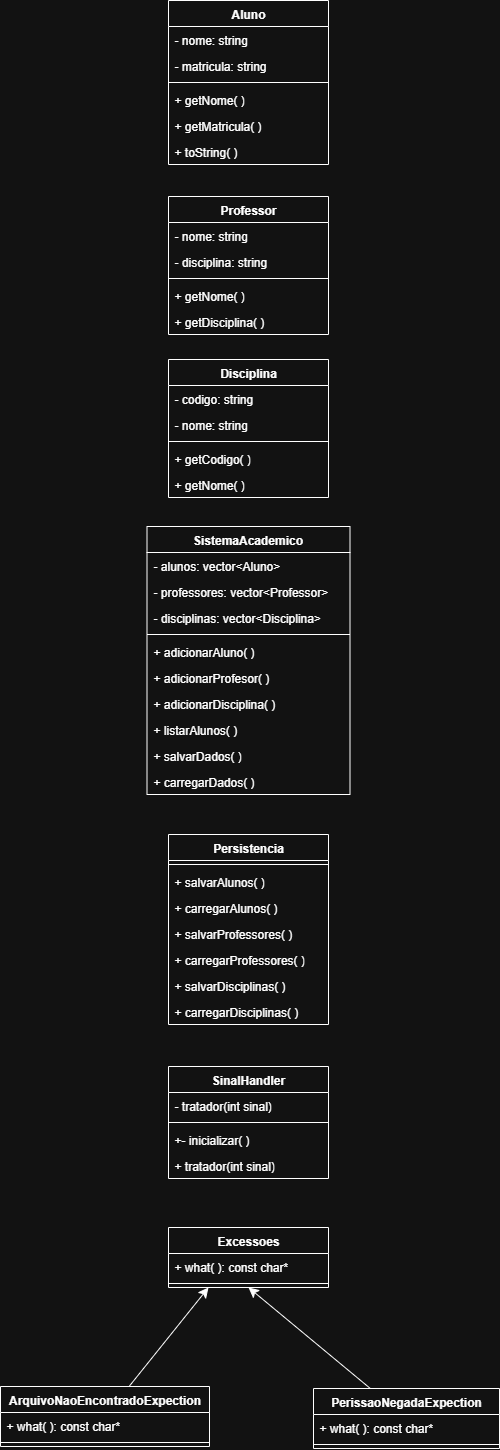

The diagram above was exported from draw.io. Its source (the exported page's mxGraphModel, read from the mxfile embedded in the PNG):
<mxGraphModel dx="1290" dy="1639" grid="0" gridSize="10" guides="1" tooltips="1" connect="1" arrows="1" fold="1" page="0" pageScale="1" pageWidth="827" pageHeight="1169" math="0" shadow="0">
  <root>
    <mxCell id="0" />
    <mxCell id="1" parent="0" />
    <mxCell id="GrqZBHS0P7RyxDaSYxjQ-4" value="Aluno" style="swimlane;fontStyle=1;align=center;verticalAlign=top;childLayout=stackLayout;horizontal=1;startSize=26;horizontalStack=0;resizeParent=1;resizeParentMax=0;resizeLast=0;collapsible=1;marginBottom=0;whiteSpace=wrap;html=1;" vertex="1" parent="1">
      <mxGeometry x="74" y="-557" width="160" height="164" as="geometry" />
    </mxCell>
    <mxCell id="GrqZBHS0P7RyxDaSYxjQ-5" value="- nome: string" style="text;strokeColor=none;fillColor=none;align=left;verticalAlign=top;spacingLeft=4;spacingRight=4;overflow=hidden;rotatable=0;points=[[0,0.5],[1,0.5]];portConstraint=eastwest;whiteSpace=wrap;html=1;" vertex="1" parent="GrqZBHS0P7RyxDaSYxjQ-4">
      <mxGeometry y="26" width="160" height="26" as="geometry" />
    </mxCell>
    <mxCell id="GrqZBHS0P7RyxDaSYxjQ-7" value="- matricula: string" style="text;strokeColor=none;fillColor=none;align=left;verticalAlign=top;spacingLeft=4;spacingRight=4;overflow=hidden;rotatable=0;points=[[0,0.5],[1,0.5]];portConstraint=eastwest;whiteSpace=wrap;html=1;" vertex="1" parent="GrqZBHS0P7RyxDaSYxjQ-4">
      <mxGeometry y="52" width="160" height="26" as="geometry" />
    </mxCell>
    <mxCell id="GrqZBHS0P7RyxDaSYxjQ-6" value="" style="line;strokeWidth=1;fillColor=none;align=left;verticalAlign=middle;spacingTop=-1;spacingLeft=3;spacingRight=3;rotatable=0;labelPosition=right;points=[];portConstraint=eastwest;strokeColor=inherit;" vertex="1" parent="GrqZBHS0P7RyxDaSYxjQ-4">
      <mxGeometry y="78" width="160" height="8" as="geometry" />
    </mxCell>
    <mxCell id="GrqZBHS0P7RyxDaSYxjQ-10" value="+ getNome( )" style="text;strokeColor=none;fillColor=none;align=left;verticalAlign=top;spacingLeft=4;spacingRight=4;overflow=hidden;rotatable=0;points=[[0,0.5],[1,0.5]];portConstraint=eastwest;whiteSpace=wrap;html=1;" vertex="1" parent="GrqZBHS0P7RyxDaSYxjQ-4">
      <mxGeometry y="86" width="160" height="26" as="geometry" />
    </mxCell>
    <mxCell id="GrqZBHS0P7RyxDaSYxjQ-9" value="+ getMatricula( )" style="text;strokeColor=none;fillColor=none;align=left;verticalAlign=top;spacingLeft=4;spacingRight=4;overflow=hidden;rotatable=0;points=[[0,0.5],[1,0.5]];portConstraint=eastwest;whiteSpace=wrap;html=1;" vertex="1" parent="GrqZBHS0P7RyxDaSYxjQ-4">
      <mxGeometry y="112" width="160" height="26" as="geometry" />
    </mxCell>
    <mxCell id="GrqZBHS0P7RyxDaSYxjQ-8" value="+ toString( )" style="text;strokeColor=none;fillColor=none;align=left;verticalAlign=top;spacingLeft=4;spacingRight=4;overflow=hidden;rotatable=0;points=[[0,0.5],[1,0.5]];portConstraint=eastwest;whiteSpace=wrap;html=1;" vertex="1" parent="GrqZBHS0P7RyxDaSYxjQ-4">
      <mxGeometry y="138" width="160" height="26" as="geometry" />
    </mxCell>
    <mxCell id="GrqZBHS0P7RyxDaSYxjQ-11" value="Professor" style="swimlane;fontStyle=1;align=center;verticalAlign=top;childLayout=stackLayout;horizontal=1;startSize=26;horizontalStack=0;resizeParent=1;resizeParentMax=0;resizeLast=0;collapsible=1;marginBottom=0;whiteSpace=wrap;html=1;" vertex="1" parent="1">
      <mxGeometry x="74" y="-361" width="160" height="138" as="geometry" />
    </mxCell>
    <mxCell id="GrqZBHS0P7RyxDaSYxjQ-12" value="- nome: string" style="text;strokeColor=none;fillColor=none;align=left;verticalAlign=top;spacingLeft=4;spacingRight=4;overflow=hidden;rotatable=0;points=[[0,0.5],[1,0.5]];portConstraint=eastwest;whiteSpace=wrap;html=1;" vertex="1" parent="GrqZBHS0P7RyxDaSYxjQ-11">
      <mxGeometry y="26" width="160" height="26" as="geometry" />
    </mxCell>
    <mxCell id="GrqZBHS0P7RyxDaSYxjQ-14" value="- disciplina: string" style="text;strokeColor=none;fillColor=none;align=left;verticalAlign=top;spacingLeft=4;spacingRight=4;overflow=hidden;rotatable=0;points=[[0,0.5],[1,0.5]];portConstraint=eastwest;whiteSpace=wrap;html=1;" vertex="1" parent="GrqZBHS0P7RyxDaSYxjQ-11">
      <mxGeometry y="52" width="160" height="26" as="geometry" />
    </mxCell>
    <mxCell id="GrqZBHS0P7RyxDaSYxjQ-13" value="" style="line;strokeWidth=1;fillColor=none;align=left;verticalAlign=middle;spacingTop=-1;spacingLeft=3;spacingRight=3;rotatable=0;labelPosition=right;points=[];portConstraint=eastwest;strokeColor=inherit;" vertex="1" parent="GrqZBHS0P7RyxDaSYxjQ-11">
      <mxGeometry y="78" width="160" height="8" as="geometry" />
    </mxCell>
    <mxCell id="GrqZBHS0P7RyxDaSYxjQ-16" value="+ getNome( )" style="text;strokeColor=none;fillColor=none;align=left;verticalAlign=top;spacingLeft=4;spacingRight=4;overflow=hidden;rotatable=0;points=[[0,0.5],[1,0.5]];portConstraint=eastwest;whiteSpace=wrap;html=1;" vertex="1" parent="GrqZBHS0P7RyxDaSYxjQ-11">
      <mxGeometry y="86" width="160" height="26" as="geometry" />
    </mxCell>
    <mxCell id="GrqZBHS0P7RyxDaSYxjQ-15" value="+ getDisciplina( )" style="text;strokeColor=none;fillColor=none;align=left;verticalAlign=top;spacingLeft=4;spacingRight=4;overflow=hidden;rotatable=0;points=[[0,0.5],[1,0.5]];portConstraint=eastwest;whiteSpace=wrap;html=1;" vertex="1" parent="GrqZBHS0P7RyxDaSYxjQ-11">
      <mxGeometry y="112" width="160" height="26" as="geometry" />
    </mxCell>
    <mxCell id="GrqZBHS0P7RyxDaSYxjQ-17" value="Disciplina" style="swimlane;fontStyle=1;align=center;verticalAlign=top;childLayout=stackLayout;horizontal=1;startSize=26;horizontalStack=0;resizeParent=1;resizeParentMax=0;resizeLast=0;collapsible=1;marginBottom=0;whiteSpace=wrap;html=1;" vertex="1" parent="1">
      <mxGeometry x="74" y="-198" width="160" height="138" as="geometry" />
    </mxCell>
    <mxCell id="GrqZBHS0P7RyxDaSYxjQ-18" value="- codigo: string" style="text;strokeColor=none;fillColor=none;align=left;verticalAlign=top;spacingLeft=4;spacingRight=4;overflow=hidden;rotatable=0;points=[[0,0.5],[1,0.5]];portConstraint=eastwest;whiteSpace=wrap;html=1;" vertex="1" parent="GrqZBHS0P7RyxDaSYxjQ-17">
      <mxGeometry y="26" width="160" height="26" as="geometry" />
    </mxCell>
    <mxCell id="GrqZBHS0P7RyxDaSYxjQ-20" value="- nome: string" style="text;strokeColor=none;fillColor=none;align=left;verticalAlign=top;spacingLeft=4;spacingRight=4;overflow=hidden;rotatable=0;points=[[0,0.5],[1,0.5]];portConstraint=eastwest;whiteSpace=wrap;html=1;" vertex="1" parent="GrqZBHS0P7RyxDaSYxjQ-17">
      <mxGeometry y="52" width="160" height="26" as="geometry" />
    </mxCell>
    <mxCell id="GrqZBHS0P7RyxDaSYxjQ-19" value="" style="line;strokeWidth=1;fillColor=none;align=left;verticalAlign=middle;spacingTop=-1;spacingLeft=3;spacingRight=3;rotatable=0;labelPosition=right;points=[];portConstraint=eastwest;strokeColor=inherit;" vertex="1" parent="GrqZBHS0P7RyxDaSYxjQ-17">
      <mxGeometry y="78" width="160" height="8" as="geometry" />
    </mxCell>
    <mxCell id="GrqZBHS0P7RyxDaSYxjQ-22" value="+ getCodigo( )" style="text;strokeColor=none;fillColor=none;align=left;verticalAlign=top;spacingLeft=4;spacingRight=4;overflow=hidden;rotatable=0;points=[[0,0.5],[1,0.5]];portConstraint=eastwest;whiteSpace=wrap;html=1;" vertex="1" parent="GrqZBHS0P7RyxDaSYxjQ-17">
      <mxGeometry y="86" width="160" height="26" as="geometry" />
    </mxCell>
    <mxCell id="GrqZBHS0P7RyxDaSYxjQ-21" value="+ getNome( )" style="text;strokeColor=none;fillColor=none;align=left;verticalAlign=top;spacingLeft=4;spacingRight=4;overflow=hidden;rotatable=0;points=[[0,0.5],[1,0.5]];portConstraint=eastwest;whiteSpace=wrap;html=1;" vertex="1" parent="GrqZBHS0P7RyxDaSYxjQ-17">
      <mxGeometry y="112" width="160" height="26" as="geometry" />
    </mxCell>
    <mxCell id="GrqZBHS0P7RyxDaSYxjQ-23" value="SistemaAcademico" style="swimlane;fontStyle=1;align=center;verticalAlign=top;childLayout=stackLayout;horizontal=1;startSize=26;horizontalStack=0;resizeParent=1;resizeParentMax=0;resizeLast=0;collapsible=1;marginBottom=0;whiteSpace=wrap;html=1;" vertex="1" parent="1">
      <mxGeometry x="52.5" y="-31" width="203" height="268" as="geometry" />
    </mxCell>
    <mxCell id="GrqZBHS0P7RyxDaSYxjQ-24" value="- alunos: vector&amp;lt;Aluno&amp;gt;" style="text;strokeColor=none;fillColor=none;align=left;verticalAlign=top;spacingLeft=4;spacingRight=4;overflow=hidden;rotatable=0;points=[[0,0.5],[1,0.5]];portConstraint=eastwest;whiteSpace=wrap;html=1;" vertex="1" parent="GrqZBHS0P7RyxDaSYxjQ-23">
      <mxGeometry y="26" width="203" height="26" as="geometry" />
    </mxCell>
    <mxCell id="GrqZBHS0P7RyxDaSYxjQ-26" value="- professores: vector&amp;lt;Professor&amp;gt;" style="text;strokeColor=none;fillColor=none;align=left;verticalAlign=top;spacingLeft=4;spacingRight=4;overflow=hidden;rotatable=0;points=[[0,0.5],[1,0.5]];portConstraint=eastwest;whiteSpace=wrap;html=1;" vertex="1" parent="GrqZBHS0P7RyxDaSYxjQ-23">
      <mxGeometry y="52" width="203" height="26" as="geometry" />
    </mxCell>
    <mxCell id="GrqZBHS0P7RyxDaSYxjQ-27" value="- disciplinas: vector&amp;lt;Disciplina&amp;gt;" style="text;strokeColor=none;fillColor=none;align=left;verticalAlign=top;spacingLeft=4;spacingRight=4;overflow=hidden;rotatable=0;points=[[0,0.5],[1,0.5]];portConstraint=eastwest;whiteSpace=wrap;html=1;" vertex="1" parent="GrqZBHS0P7RyxDaSYxjQ-23">
      <mxGeometry y="78" width="203" height="26" as="geometry" />
    </mxCell>
    <mxCell id="GrqZBHS0P7RyxDaSYxjQ-25" value="" style="line;strokeWidth=1;fillColor=none;align=left;verticalAlign=middle;spacingTop=-1;spacingLeft=3;spacingRight=3;rotatable=0;labelPosition=right;points=[];portConstraint=eastwest;strokeColor=inherit;" vertex="1" parent="GrqZBHS0P7RyxDaSYxjQ-23">
      <mxGeometry y="104" width="203" height="8" as="geometry" />
    </mxCell>
    <mxCell id="GrqZBHS0P7RyxDaSYxjQ-35" value="+ adicionarAluno( )" style="text;strokeColor=none;fillColor=none;align=left;verticalAlign=top;spacingLeft=4;spacingRight=4;overflow=hidden;rotatable=0;points=[[0,0.5],[1,0.5]];portConstraint=eastwest;whiteSpace=wrap;html=1;" vertex="1" parent="GrqZBHS0P7RyxDaSYxjQ-23">
      <mxGeometry y="112" width="203" height="26" as="geometry" />
    </mxCell>
    <mxCell id="GrqZBHS0P7RyxDaSYxjQ-34" value="+ adicionarProfesor( )" style="text;strokeColor=none;fillColor=none;align=left;verticalAlign=top;spacingLeft=4;spacingRight=4;overflow=hidden;rotatable=0;points=[[0,0.5],[1,0.5]];portConstraint=eastwest;whiteSpace=wrap;html=1;" vertex="1" parent="GrqZBHS0P7RyxDaSYxjQ-23">
      <mxGeometry y="138" width="203" height="26" as="geometry" />
    </mxCell>
    <mxCell id="GrqZBHS0P7RyxDaSYxjQ-33" value="+ adicionarDisciplina( )" style="text;strokeColor=none;fillColor=none;align=left;verticalAlign=top;spacingLeft=4;spacingRight=4;overflow=hidden;rotatable=0;points=[[0,0.5],[1,0.5]];portConstraint=eastwest;whiteSpace=wrap;html=1;" vertex="1" parent="GrqZBHS0P7RyxDaSYxjQ-23">
      <mxGeometry y="164" width="203" height="26" as="geometry" />
    </mxCell>
    <mxCell id="GrqZBHS0P7RyxDaSYxjQ-32" value="+ listarAlunos( )" style="text;strokeColor=none;fillColor=none;align=left;verticalAlign=top;spacingLeft=4;spacingRight=4;overflow=hidden;rotatable=0;points=[[0,0.5],[1,0.5]];portConstraint=eastwest;whiteSpace=wrap;html=1;" vertex="1" parent="GrqZBHS0P7RyxDaSYxjQ-23">
      <mxGeometry y="190" width="203" height="26" as="geometry" />
    </mxCell>
    <mxCell id="GrqZBHS0P7RyxDaSYxjQ-31" value="+ salvarDados( )" style="text;strokeColor=none;fillColor=none;align=left;verticalAlign=top;spacingLeft=4;spacingRight=4;overflow=hidden;rotatable=0;points=[[0,0.5],[1,0.5]];portConstraint=eastwest;whiteSpace=wrap;html=1;" vertex="1" parent="GrqZBHS0P7RyxDaSYxjQ-23">
      <mxGeometry y="216" width="203" height="26" as="geometry" />
    </mxCell>
    <mxCell id="GrqZBHS0P7RyxDaSYxjQ-30" value="+ carregarDados( )" style="text;strokeColor=none;fillColor=none;align=left;verticalAlign=top;spacingLeft=4;spacingRight=4;overflow=hidden;rotatable=0;points=[[0,0.5],[1,0.5]];portConstraint=eastwest;whiteSpace=wrap;html=1;" vertex="1" parent="GrqZBHS0P7RyxDaSYxjQ-23">
      <mxGeometry y="242" width="203" height="26" as="geometry" />
    </mxCell>
    <mxCell id="GrqZBHS0P7RyxDaSYxjQ-36" value="Persistencia" style="swimlane;fontStyle=1;align=center;verticalAlign=top;childLayout=stackLayout;horizontal=1;startSize=26;horizontalStack=0;resizeParent=1;resizeParentMax=0;resizeLast=0;collapsible=1;marginBottom=0;whiteSpace=wrap;html=1;" vertex="1" parent="1">
      <mxGeometry x="74" y="277" width="160" height="190" as="geometry" />
    </mxCell>
    <mxCell id="GrqZBHS0P7RyxDaSYxjQ-38" value="" style="line;strokeWidth=1;fillColor=none;align=left;verticalAlign=middle;spacingTop=-1;spacingLeft=3;spacingRight=3;rotatable=0;labelPosition=right;points=[];portConstraint=eastwest;strokeColor=inherit;" vertex="1" parent="GrqZBHS0P7RyxDaSYxjQ-36">
      <mxGeometry y="26" width="160" height="8" as="geometry" />
    </mxCell>
    <mxCell id="GrqZBHS0P7RyxDaSYxjQ-39" value="+ salvarAlunos( )" style="text;strokeColor=none;fillColor=none;align=left;verticalAlign=top;spacingLeft=4;spacingRight=4;overflow=hidden;rotatable=0;points=[[0,0.5],[1,0.5]];portConstraint=eastwest;whiteSpace=wrap;html=1;" vertex="1" parent="GrqZBHS0P7RyxDaSYxjQ-36">
      <mxGeometry y="34" width="160" height="26" as="geometry" />
    </mxCell>
    <mxCell id="GrqZBHS0P7RyxDaSYxjQ-44" value="+ carregarAlunos( )" style="text;strokeColor=none;fillColor=none;align=left;verticalAlign=top;spacingLeft=4;spacingRight=4;overflow=hidden;rotatable=0;points=[[0,0.5],[1,0.5]];portConstraint=eastwest;whiteSpace=wrap;html=1;" vertex="1" parent="GrqZBHS0P7RyxDaSYxjQ-36">
      <mxGeometry y="60" width="160" height="26" as="geometry" />
    </mxCell>
    <mxCell id="GrqZBHS0P7RyxDaSYxjQ-43" value="+ salvarProfessores( )" style="text;strokeColor=none;fillColor=none;align=left;verticalAlign=top;spacingLeft=4;spacingRight=4;overflow=hidden;rotatable=0;points=[[0,0.5],[1,0.5]];portConstraint=eastwest;whiteSpace=wrap;html=1;" vertex="1" parent="GrqZBHS0P7RyxDaSYxjQ-36">
      <mxGeometry y="86" width="160" height="26" as="geometry" />
    </mxCell>
    <mxCell id="GrqZBHS0P7RyxDaSYxjQ-42" value="+ carregarProfessores( )" style="text;strokeColor=none;fillColor=none;align=left;verticalAlign=top;spacingLeft=4;spacingRight=4;overflow=hidden;rotatable=0;points=[[0,0.5],[1,0.5]];portConstraint=eastwest;whiteSpace=wrap;html=1;" vertex="1" parent="GrqZBHS0P7RyxDaSYxjQ-36">
      <mxGeometry y="112" width="160" height="26" as="geometry" />
    </mxCell>
    <mxCell id="GrqZBHS0P7RyxDaSYxjQ-41" value="+ salvarDisciplinas( )" style="text;strokeColor=none;fillColor=none;align=left;verticalAlign=top;spacingLeft=4;spacingRight=4;overflow=hidden;rotatable=0;points=[[0,0.5],[1,0.5]];portConstraint=eastwest;whiteSpace=wrap;html=1;" vertex="1" parent="GrqZBHS0P7RyxDaSYxjQ-36">
      <mxGeometry y="138" width="160" height="26" as="geometry" />
    </mxCell>
    <mxCell id="GrqZBHS0P7RyxDaSYxjQ-40" value="+ carregarDisciplinas( )" style="text;strokeColor=none;fillColor=none;align=left;verticalAlign=top;spacingLeft=4;spacingRight=4;overflow=hidden;rotatable=0;points=[[0,0.5],[1,0.5]];portConstraint=eastwest;whiteSpace=wrap;html=1;" vertex="1" parent="GrqZBHS0P7RyxDaSYxjQ-36">
      <mxGeometry y="164" width="160" height="26" as="geometry" />
    </mxCell>
    <mxCell id="GrqZBHS0P7RyxDaSYxjQ-45" value="SinalHandler" style="swimlane;fontStyle=1;align=center;verticalAlign=top;childLayout=stackLayout;horizontal=1;startSize=26;horizontalStack=0;resizeParent=1;resizeParentMax=0;resizeLast=0;collapsible=1;marginBottom=0;whiteSpace=wrap;html=1;" vertex="1" parent="1">
      <mxGeometry x="74" y="509" width="160" height="112" as="geometry" />
    </mxCell>
    <mxCell id="GrqZBHS0P7RyxDaSYxjQ-46" value="- tratador(int sinal)" style="text;strokeColor=none;fillColor=none;align=left;verticalAlign=top;spacingLeft=4;spacingRight=4;overflow=hidden;rotatable=0;points=[[0,0.5],[1,0.5]];portConstraint=eastwest;whiteSpace=wrap;html=1;" vertex="1" parent="GrqZBHS0P7RyxDaSYxjQ-45">
      <mxGeometry y="26" width="160" height="26" as="geometry" />
    </mxCell>
    <mxCell id="GrqZBHS0P7RyxDaSYxjQ-47" value="" style="line;strokeWidth=1;fillColor=none;align=left;verticalAlign=middle;spacingTop=-1;spacingLeft=3;spacingRight=3;rotatable=0;labelPosition=right;points=[];portConstraint=eastwest;strokeColor=inherit;" vertex="1" parent="GrqZBHS0P7RyxDaSYxjQ-45">
      <mxGeometry y="52" width="160" height="8" as="geometry" />
    </mxCell>
    <mxCell id="GrqZBHS0P7RyxDaSYxjQ-48" value="+- inicializar( )" style="text;strokeColor=none;fillColor=none;align=left;verticalAlign=top;spacingLeft=4;spacingRight=4;overflow=hidden;rotatable=0;points=[[0,0.5],[1,0.5]];portConstraint=eastwest;whiteSpace=wrap;html=1;" vertex="1" parent="GrqZBHS0P7RyxDaSYxjQ-45">
      <mxGeometry y="60" width="160" height="26" as="geometry" />
    </mxCell>
    <mxCell id="GrqZBHS0P7RyxDaSYxjQ-49" value="+ tratador(int sinal)" style="text;strokeColor=none;fillColor=none;align=left;verticalAlign=top;spacingLeft=4;spacingRight=4;overflow=hidden;rotatable=0;points=[[0,0.5],[1,0.5]];portConstraint=eastwest;whiteSpace=wrap;html=1;" vertex="1" parent="GrqZBHS0P7RyxDaSYxjQ-45">
      <mxGeometry y="86" width="160" height="26" as="geometry" />
    </mxCell>
    <mxCell id="GrqZBHS0P7RyxDaSYxjQ-50" value="Excessoes" style="swimlane;fontStyle=1;align=center;verticalAlign=top;childLayout=stackLayout;horizontal=1;startSize=26;horizontalStack=0;resizeParent=1;resizeParentMax=0;resizeLast=0;collapsible=1;marginBottom=0;whiteSpace=wrap;html=1;" vertex="1" parent="1">
      <mxGeometry x="74" y="670" width="160" height="60" as="geometry" />
    </mxCell>
    <mxCell id="GrqZBHS0P7RyxDaSYxjQ-51" value="+ what( ): const char*" style="text;strokeColor=none;fillColor=none;align=left;verticalAlign=top;spacingLeft=4;spacingRight=4;overflow=hidden;rotatable=0;points=[[0,0.5],[1,0.5]];portConstraint=eastwest;whiteSpace=wrap;html=1;" vertex="1" parent="GrqZBHS0P7RyxDaSYxjQ-50">
      <mxGeometry y="26" width="160" height="26" as="geometry" />
    </mxCell>
    <mxCell id="GrqZBHS0P7RyxDaSYxjQ-52" value="" style="line;strokeWidth=1;fillColor=none;align=left;verticalAlign=middle;spacingTop=-1;spacingLeft=3;spacingRight=3;rotatable=0;labelPosition=right;points=[];portConstraint=eastwest;strokeColor=inherit;" vertex="1" parent="GrqZBHS0P7RyxDaSYxjQ-50">
      <mxGeometry y="52" width="160" height="8" as="geometry" />
    </mxCell>
    <mxCell id="GrqZBHS0P7RyxDaSYxjQ-62" style="edgeStyle=none;curved=1;rounded=0;orthogonalLoop=1;jettySize=auto;html=1;entryX=0.25;entryY=1;entryDx=0;entryDy=0;fontSize=12;startSize=8;endSize=8;" edge="1" parent="1" source="GrqZBHS0P7RyxDaSYxjQ-54" target="GrqZBHS0P7RyxDaSYxjQ-50">
      <mxGeometry relative="1" as="geometry" />
    </mxCell>
    <mxCell id="GrqZBHS0P7RyxDaSYxjQ-54" value="ArquivoNaoEncontradoExpection" style="swimlane;fontStyle=1;align=center;verticalAlign=top;childLayout=stackLayout;horizontal=1;startSize=26;horizontalStack=0;resizeParent=1;resizeParentMax=0;resizeLast=0;collapsible=1;marginBottom=0;whiteSpace=wrap;html=1;" vertex="1" parent="1">
      <mxGeometry x="-94" y="829" width="209" height="60" as="geometry" />
    </mxCell>
    <mxCell id="GrqZBHS0P7RyxDaSYxjQ-55" value="+ what( ): const char*" style="text;strokeColor=none;fillColor=none;align=left;verticalAlign=top;spacingLeft=4;spacingRight=4;overflow=hidden;rotatable=0;points=[[0,0.5],[1,0.5]];portConstraint=eastwest;whiteSpace=wrap;html=1;" vertex="1" parent="GrqZBHS0P7RyxDaSYxjQ-54">
      <mxGeometry y="26" width="209" height="26" as="geometry" />
    </mxCell>
    <mxCell id="GrqZBHS0P7RyxDaSYxjQ-56" value="" style="line;strokeWidth=1;fillColor=none;align=left;verticalAlign=middle;spacingTop=-1;spacingLeft=3;spacingRight=3;rotatable=0;labelPosition=right;points=[];portConstraint=eastwest;strokeColor=inherit;" vertex="1" parent="GrqZBHS0P7RyxDaSYxjQ-54">
      <mxGeometry y="52" width="209" height="8" as="geometry" />
    </mxCell>
    <mxCell id="GrqZBHS0P7RyxDaSYxjQ-63" style="edgeStyle=none;curved=1;rounded=0;orthogonalLoop=1;jettySize=auto;html=1;entryX=0.5;entryY=1;entryDx=0;entryDy=0;fontSize=12;startSize=8;endSize=8;" edge="1" parent="1" source="GrqZBHS0P7RyxDaSYxjQ-58" target="GrqZBHS0P7RyxDaSYxjQ-50">
      <mxGeometry relative="1" as="geometry" />
    </mxCell>
    <mxCell id="GrqZBHS0P7RyxDaSYxjQ-58" value="PerissaoNegadaExpection" style="swimlane;fontStyle=1;align=center;verticalAlign=top;childLayout=stackLayout;horizontal=1;startSize=26;horizontalStack=0;resizeParent=1;resizeParentMax=0;resizeLast=0;collapsible=1;marginBottom=0;whiteSpace=wrap;html=1;" vertex="1" parent="1">
      <mxGeometry x="219" y="831" width="186" height="60" as="geometry" />
    </mxCell>
    <mxCell id="GrqZBHS0P7RyxDaSYxjQ-59" value="+ what( ): const char*" style="text;strokeColor=none;fillColor=none;align=left;verticalAlign=top;spacingLeft=4;spacingRight=4;overflow=hidden;rotatable=0;points=[[0,0.5],[1,0.5]];portConstraint=eastwest;whiteSpace=wrap;html=1;" vertex="1" parent="GrqZBHS0P7RyxDaSYxjQ-58">
      <mxGeometry y="26" width="186" height="26" as="geometry" />
    </mxCell>
    <mxCell id="GrqZBHS0P7RyxDaSYxjQ-60" value="" style="line;strokeWidth=1;fillColor=none;align=left;verticalAlign=middle;spacingTop=-1;spacingLeft=3;spacingRight=3;rotatable=0;labelPosition=right;points=[];portConstraint=eastwest;strokeColor=inherit;" vertex="1" parent="GrqZBHS0P7RyxDaSYxjQ-58">
      <mxGeometry y="52" width="186" height="8" as="geometry" />
    </mxCell>
  </root>
</mxGraphModel>